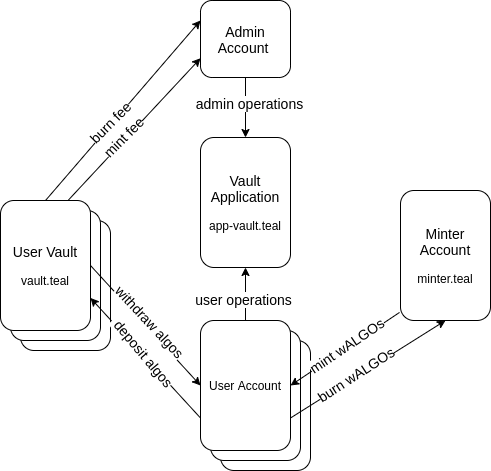

The diagram above was exported from draw.io. Its source (the exported page's mxGraphModel, read from the mxfile embedded in the PNG):
<mxGraphModel dx="1355" dy="730" grid="1" gridSize="10" guides="1" tooltips="1" connect="1" arrows="1" fold="1" page="1" pageScale="1" pageWidth="850" pageHeight="1100" math="0" shadow="0">
  <root>
    <mxCell id="0" />
    <mxCell id="1" parent="0" />
    <mxCell id="NK5pgHqqMAatee0lVwlT-4" value="User Account" style="rounded=1;whiteSpace=wrap;html=1;" parent="1" vertex="1">
      <mxGeometry x="250" y="410" width="90" height="130" as="geometry" />
    </mxCell>
    <mxCell id="NK5pgHqqMAatee0lVwlT-3" value="User Account" style="rounded=1;whiteSpace=wrap;html=1;" parent="1" vertex="1">
      <mxGeometry x="240" y="400" width="90" height="130" as="geometry" />
    </mxCell>
    <mxCell id="NK5pgHqqMAatee0lVwlT-2" value="&lt;font&gt;&lt;span style=&quot;font-size: 14px&quot;&gt;User Vault&lt;/span&gt;&lt;br&gt;&lt;br&gt;&lt;font style=&quot;font-size: 12px&quot;&gt;vault.teal&lt;/font&gt;&lt;br&gt;&lt;/font&gt;" style="rounded=1;whiteSpace=wrap;html=1;" parent="1" vertex="1">
      <mxGeometry x="50" y="290" width="90" height="130" as="geometry" />
    </mxCell>
    <mxCell id="NK5pgHqqMAatee0lVwlT-1" value="&lt;font&gt;&lt;span style=&quot;font-size: 14px&quot;&gt;User Vault&lt;/span&gt;&lt;br&gt;&lt;br&gt;&lt;font style=&quot;font-size: 12px&quot;&gt;vault.teal&lt;/font&gt;&lt;br&gt;&lt;/font&gt;" style="rounded=1;whiteSpace=wrap;html=1;" parent="1" vertex="1">
      <mxGeometry x="40" y="280" width="90" height="130" as="geometry" />
    </mxCell>
    <mxCell id="3M1B7LN7HvLwFtxegJo8-1" value="&lt;font style=&quot;font-size: 14px&quot;&gt;Vault&lt;br&gt;Application&lt;br&gt;&lt;/font&gt;&lt;br&gt;app-vault.teal" style="rounded=1;whiteSpace=wrap;html=1;" parent="1" vertex="1">
      <mxGeometry x="230" y="207" width="90" height="130" as="geometry" />
    </mxCell>
    <mxCell id="3M1B7LN7HvLwFtxegJo8-3" value="&lt;font&gt;&lt;span style=&quot;font-size: 14px&quot;&gt;User Vault&lt;/span&gt;&lt;br&gt;&lt;br&gt;&lt;font style=&quot;font-size: 12px&quot;&gt;vault.teal&lt;/font&gt;&lt;br&gt;&lt;/font&gt;" style="rounded=1;whiteSpace=wrap;html=1;" parent="1" vertex="1">
      <mxGeometry x="30" y="270" width="90" height="130" as="geometry" />
    </mxCell>
    <mxCell id="3M1B7LN7HvLwFtxegJo8-4" value="&lt;font style=&quot;font-size: 14px&quot;&gt;Minter Account&lt;/font&gt;&lt;br&gt;&lt;br&gt;minter.teal" style="rounded=1;whiteSpace=wrap;html=1;" parent="1" vertex="1">
      <mxGeometry x="430" y="260" width="90" height="130" as="geometry" />
    </mxCell>
    <mxCell id="3M1B7LN7HvLwFtxegJo8-5" value="User Account" style="rounded=1;whiteSpace=wrap;html=1;" parent="1" vertex="1">
      <mxGeometry x="230" y="390" width="90" height="130" as="geometry" />
    </mxCell>
    <mxCell id="3M1B7LN7HvLwFtxegJo8-10" value="" style="endArrow=classic;html=1;entryX=0.5;entryY=1;entryDx=0;entryDy=0;exitX=1;exitY=0.75;exitDx=0;exitDy=0;" parent="1" source="3M1B7LN7HvLwFtxegJo8-5" target="3M1B7LN7HvLwFtxegJo8-4" edge="1">
      <mxGeometry width="50" height="50" relative="1" as="geometry">
        <mxPoint x="340" y="600" as="sourcePoint" />
        <mxPoint x="390" y="550" as="targetPoint" />
      </mxGeometry>
    </mxCell>
    <mxCell id="3M1B7LN7HvLwFtxegJo8-11" value="&lt;font style=&quot;font-size: 14px&quot;&gt;burn wALGOs&lt;/font&gt;" style="edgeLabel;html=1;align=center;verticalAlign=middle;resizable=0;points=[];rotation=327;" parent="3M1B7LN7HvLwFtxegJo8-10" vertex="1" connectable="0">
      <mxGeometry x="-0.151" y="3" relative="1" as="geometry">
        <mxPoint as="offset" />
      </mxGeometry>
    </mxCell>
    <mxCell id="3M1B7LN7HvLwFtxegJo8-12" value="" style="endArrow=classic;html=1;exitX=-0.011;exitY=0.938;exitDx=0;exitDy=0;entryX=1;entryY=0.5;entryDx=0;entryDy=0;exitPerimeter=0;" parent="1" source="3M1B7LN7HvLwFtxegJo8-4" target="3M1B7LN7HvLwFtxegJo8-5" edge="1">
      <mxGeometry width="50" height="50" relative="1" as="geometry">
        <mxPoint x="330" y="507.5" as="sourcePoint" />
        <mxPoint x="350" y="353" as="targetPoint" />
      </mxGeometry>
    </mxCell>
    <mxCell id="3M1B7LN7HvLwFtxegJo8-13" value="&lt;font style=&quot;font-size: 14px&quot;&gt;mint wALGOs&lt;/font&gt;" style="edgeLabel;html=1;align=center;verticalAlign=middle;resizable=0;points=[];rotation=326;" parent="3M1B7LN7HvLwFtxegJo8-12" vertex="1" connectable="0">
      <mxGeometry x="-0.151" y="3" relative="1" as="geometry">
        <mxPoint x="-8.58" y="-0.77" as="offset" />
      </mxGeometry>
    </mxCell>
    <mxCell id="3M1B7LN7HvLwFtxegJo8-14" value="&lt;font style=&quot;font-size: 14px&quot;&gt;Admin Account&amp;nbsp;&lt;/font&gt;" style="rounded=1;whiteSpace=wrap;html=1;" parent="1" vertex="1">
      <mxGeometry x="230" y="70" width="90" height="77" as="geometry" />
    </mxCell>
    <mxCell id="3M1B7LN7HvLwFtxegJo8-15" value="" style="endArrow=classic;html=1;entryX=0.5;entryY=0;entryDx=0;entryDy=0;exitX=0.5;exitY=1;exitDx=0;exitDy=0;" parent="1" source="3M1B7LN7HvLwFtxegJo8-14" target="3M1B7LN7HvLwFtxegJo8-1" edge="1">
      <mxGeometry width="50" height="50" relative="1" as="geometry">
        <mxPoint x="330" y="497.5" as="sourcePoint" />
        <mxPoint x="485" y="360" as="targetPoint" />
      </mxGeometry>
    </mxCell>
    <mxCell id="3M1B7LN7HvLwFtxegJo8-16" value="&lt;font style=&quot;font-size: 14px&quot;&gt;admin operations&lt;/font&gt;" style="edgeLabel;html=1;align=center;verticalAlign=middle;resizable=0;points=[];rotation=0;" parent="3M1B7LN7HvLwFtxegJo8-15" vertex="1" connectable="0">
      <mxGeometry x="-0.151" y="3" relative="1" as="geometry">
        <mxPoint as="offset" />
      </mxGeometry>
    </mxCell>
    <mxCell id="3M1B7LN7HvLwFtxegJo8-17" value="" style="endArrow=classic;html=1;exitX=0;exitY=0.75;exitDx=0;exitDy=0;entryX=1;entryY=0.75;entryDx=0;entryDy=0;" parent="1" source="3M1B7LN7HvLwFtxegJo8-5" target="3M1B7LN7HvLwFtxegJo8-3" edge="1">
      <mxGeometry width="50" height="50" relative="1" as="geometry">
        <mxPoint x="439.01" y="351.94000000000005" as="sourcePoint" />
        <mxPoint x="330" y="432.5" as="targetPoint" />
      </mxGeometry>
    </mxCell>
    <mxCell id="3M1B7LN7HvLwFtxegJo8-18" value="&lt;span style=&quot;font-size: 14px&quot;&gt;&amp;nbsp;deposit algos&lt;/span&gt;" style="edgeLabel;html=1;align=center;verticalAlign=middle;resizable=0;points=[];rotation=50;" parent="3M1B7LN7HvLwFtxegJo8-17" vertex="1" connectable="0">
      <mxGeometry x="-0.151" y="3" relative="1" as="geometry">
        <mxPoint x="-8.58" y="-18.66" as="offset" />
      </mxGeometry>
    </mxCell>
    <mxCell id="3M1B7LN7HvLwFtxegJo8-19" value="" style="endArrow=classic;html=1;exitX=1;exitY=0.5;exitDx=0;exitDy=0;entryX=0;entryY=0.5;entryDx=0;entryDy=0;" parent="1" source="3M1B7LN7HvLwFtxegJo8-3" target="3M1B7LN7HvLwFtxegJo8-5" edge="1">
      <mxGeometry width="50" height="50" relative="1" as="geometry">
        <mxPoint x="240" y="471.5" as="sourcePoint" />
        <mxPoint x="200" y="380" as="targetPoint" />
      </mxGeometry>
    </mxCell>
    <mxCell id="3M1B7LN7HvLwFtxegJo8-20" value="&lt;font style=&quot;font-size: 14px&quot;&gt;withdraw algos&lt;/font&gt;" style="edgeLabel;html=1;align=center;verticalAlign=middle;resizable=0;points=[];rotation=47;" parent="3M1B7LN7HvLwFtxegJo8-19" vertex="1" connectable="0">
      <mxGeometry x="-0.151" y="3" relative="1" as="geometry">
        <mxPoint x="11.159999999999998" y="6.16" as="offset" />
      </mxGeometry>
    </mxCell>
    <mxCell id="3M1B7LN7HvLwFtxegJo8-21" value="" style="endArrow=classic;html=1;entryX=0.5;entryY=1;entryDx=0;entryDy=0;exitX=0.5;exitY=0;exitDx=0;exitDy=0;" parent="1" source="3M1B7LN7HvLwFtxegJo8-5" target="3M1B7LN7HvLwFtxegJo8-1" edge="1">
      <mxGeometry width="50" height="50" relative="1" as="geometry">
        <mxPoint x="285" y="157" as="sourcePoint" />
        <mxPoint x="285" y="217" as="targetPoint" />
      </mxGeometry>
    </mxCell>
    <mxCell id="3M1B7LN7HvLwFtxegJo8-22" value="&lt;font style=&quot;font-size: 14px&quot;&gt;user operations&lt;/font&gt;" style="edgeLabel;html=1;align=center;verticalAlign=middle;resizable=0;points=[];rotation=0;" parent="3M1B7LN7HvLwFtxegJo8-21" vertex="1" connectable="0">
      <mxGeometry x="-0.151" y="3" relative="1" as="geometry">
        <mxPoint as="offset" />
      </mxGeometry>
    </mxCell>
    <mxCell id="3M1B7LN7HvLwFtxegJo8-31" value="" style="endArrow=classic;html=1;exitX=0.75;exitY=0;exitDx=0;exitDy=0;entryX=0;entryY=0.75;entryDx=0;entryDy=0;" parent="1" source="3M1B7LN7HvLwFtxegJo8-3" target="3M1B7LN7HvLwFtxegJo8-14" edge="1">
      <mxGeometry width="50" height="50" relative="1" as="geometry">
        <mxPoint x="285" y="157" as="sourcePoint" />
        <mxPoint x="130" y="50" as="targetPoint" />
      </mxGeometry>
    </mxCell>
    <mxCell id="3M1B7LN7HvLwFtxegJo8-32" value="&lt;font style=&quot;font-size: 14px&quot;&gt;mint fee&lt;/font&gt;" style="edgeLabel;html=1;align=center;verticalAlign=middle;resizable=0;points=[];rotation=-45;" parent="3M1B7LN7HvLwFtxegJo8-31" vertex="1" connectable="0">
      <mxGeometry x="-0.151" y="3" relative="1" as="geometry">
        <mxPoint as="offset" />
      </mxGeometry>
    </mxCell>
    <mxCell id="3M1B7LN7HvLwFtxegJo8-33" value="" style="endArrow=classic;html=1;exitX=0.5;exitY=0;exitDx=0;exitDy=0;entryX=0;entryY=0.75;entryDx=0;entryDy=0;" parent="1" source="3M1B7LN7HvLwFtxegJo8-3" edge="1">
      <mxGeometry width="50" height="50" relative="1" as="geometry">
        <mxPoint x="97.5" y="232.25" as="sourcePoint" />
        <mxPoint x="230" y="90" as="targetPoint" />
      </mxGeometry>
    </mxCell>
    <mxCell id="3M1B7LN7HvLwFtxegJo8-34" value="&lt;font style=&quot;font-size: 14px&quot;&gt;burn fee&lt;/font&gt;" style="edgeLabel;html=1;align=center;verticalAlign=middle;resizable=0;points=[];rotation=-45;" parent="3M1B7LN7HvLwFtxegJo8-33" vertex="1" connectable="0">
      <mxGeometry x="-0.151" y="3" relative="1" as="geometry">
        <mxPoint as="offset" />
      </mxGeometry>
    </mxCell>
  </root>
</mxGraphModel>